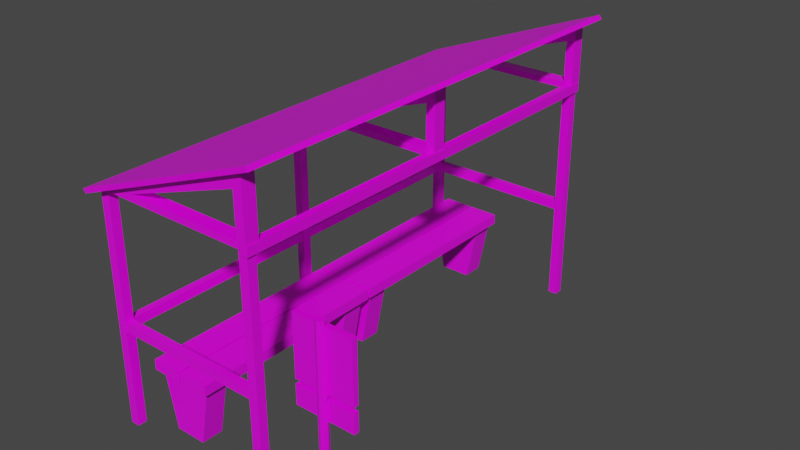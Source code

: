 # Source: bus_Stop.blend  (saved by Blender 2.82.7; exported with 4.5.12 LTS)
import bpy
from mathutils import Matrix  # noqa: F401  (used for matrix-valued properties, if any)

bpy.ops.wm.read_factory_settings(use_empty=True)
scene = bpy.context.scene
scene.name = 'Scene'

# ---- collections
col_collection = bpy.data.collections.new('Collection'); scene.collection.children.link(col_collection)

# ---- images (referenced by path relative to the original .blend; pixels are not part of the script)
import os
ASSET_DIR = os.environ.get("B2B_ASSET_DIR", "")  # directory of the original .blend (textures are referenced by path, not embedded)
HERE = os.path.dirname(os.path.abspath(__file__))  # packed textures are extracted next to this script under _unpacked/

def load_image(name, relpath, width, height, colorspace="sRGB"):
    """Load a texture the original file referenced (path relative to the .blend, or extracted next to this script)."""
    p = next((c for c in (os.path.join(HERE, relpath), os.path.join(ASSET_DIR, relpath)) if relpath and os.path.exists(c)), "")
    if p:
        img = bpy.data.images.load(p, check_existing=True)
        img.name = name
    else:  # same state as the original file: an image datablock whose file is absent (Cycles renders it pink)
        img = bpy.data.images.new(name, width, height)
        img.source = "FILE"
        img.filepath = "//" + (relpath or name)
    img.colorspace_settings.name = colorspace
    return img
img_4x4_texture_png = load_image('4x4_texture.png', '4x4_texture.png', 1024, 1024, 'sRGB')

# ---- materials (node trees are filled in below, after node groups)
mat_base_material = bpy.data.materials.new('base_Material')
mat_base_material.alpha_threshold = 0.0
mat_base_material.use_transparent_shadow = False
mat_base_material.line_color = (0.0, 0.0, 0.0, 1.0)

# ---- material node trees
mat_base_material.use_nodes = True; mat_base_material.node_tree.nodes.clear()
_N = mat_base_material.node_tree.nodes; _L = mat_base_material.node_tree.links
n0 = _N.new('ShaderNodeOutputMaterial'); n0.name = 'Material Output'; n0.location = (300, 300)
n1 = _N.new('ShaderNodeBsdfPrincipled'); n1.name = 'Principled BSDF'; n1.location = (10, 300)
n1.distribution = 'GGX'
n1.subsurface_method = 'BURLEY'
n1.inputs[2].default_value = 0.4
n1.inputs[3].default_value = 1.45
n1.inputs[27].default_value = (0.0, 0.0, 0.0, 1.0)
n1.inputs[28].default_value = 1.0
n2 = _N.new('ShaderNodeTexImage'); n2.name = 'Image Texture'; n2.location = (-343, 208)
n2.image = img_4x4_texture_png
n2.interpolation = 'Closest'
_L.new(n1.outputs[0], n0.inputs[0])
_L.new(n2.outputs[0], n1.inputs[0])
n0.is_active_output = True

# ---- world
world_world = bpy.data.worlds.new('World'); scene.world = world_world
world_world.use_nodes = True; world_world.node_tree.nodes.clear()
_N = world_world.node_tree.nodes; _L = world_world.node_tree.links
n0 = _N.new('ShaderNodeOutputWorld'); n0.name = 'World Output'; n0.location = (300, 300)
n1 = _N.new('ShaderNodeBackground'); n1.name = 'Background'; n1.location = (10, 300)
n1.inputs[0].default_value = (0.05088, 0.05088, 0.05088, 1.0)
_L.new(n1.outputs[0], n0.inputs[0])
n0.is_active_output = True
world_world.color = (0.05088, 0.05088, 0.05088)
world_world.use_sun_shadow = False
world_world.sun_shadow_jitter_overblur = 0.0

# ---- meshes
me_cube_022 = bpy.data.meshes.new('Cube.022')
me_cube_022.from_pydata([(-0.7958, -2.063, 2.147), (-0.7958, -2.063, 2.718), (-0.7958, -1.94, 2.147), (-0.7958, -1.94, 2.718), (0.8167, -2.063, 2.147), (0.8167, -1.94, 2.147), (-0.7118, -2.063, 2.206), (-0.7118, -2.063, 2.585), (-0.7118, -1.94, 2.585), (-0.7118, -1.94, 2.206), (0.3967, -1.94, 2.206), (0.3967, -2.063, 2.206), (-0.7958, -0.06265, 2.147), (-0.7958, -0.06265, 2.718), (-0.7958, 0.05993, 2.147), (-0.7958, 0.05993, 2.718), (0.8167, -0.06265, 2.147), (0.8167, 0.05993, 2.147), (-0.7118, -0.06265, 2.206), (-0.7118, -0.06265, 2.585), (-0.7118, 0.05993, 2.585), (-0.7118, 0.05993, 2.206), (0.3967, 0.05993, 2.206), (0.3967, -0.06265, 2.206), (0.8822, 2.123, 2.132), (0.859, 2.123, 2.096), (0.8822, -2.114, 2.132), (0.859, -2.114, 2.096), (-0.922, 2.123, 2.827), (-0.9451, 2.123, 2.791), (-0.922, -2.114, 2.827), (-0.9451, -2.114, 2.791), (-0.7958, 1.937, 2.147), (-0.7958, 1.937, 2.718), (-0.7958, 2.06, 2.147), (-0.7958, 2.06, 2.718), (0.8167, 1.937, 2.147), (0.8167, 2.06, 2.147), (-0.7118, 1.937, 2.206), (-0.7118, 1.937, 2.585), (-0.7118, 2.06, 2.585), (-0.7118, 2.06, 2.206), (0.3967, 2.06, 2.206), (0.3967, 1.937, 2.206), (0.6988, -2.04, 0.0), (0.6988, -2.04, 2.164), (0.6988, -1.957, 0.0), (0.6988, -1.957, 2.164), (0.7821, -2.04, 0.0), (0.7821, -2.04, 2.164), (0.7821, -1.957, 0.0), (0.7821, -1.957, 2.164), (0.6988, 1.957, 0.0), (0.6988, 1.957, 2.164), (0.6988, 2.04, 0.0), (0.6988, 2.04, 2.164), (0.7821, 1.957, 0.0), (0.7821, 1.957, 2.164), (0.7821, 2.04, 0.0), (0.7821, 2.04, 2.164), (-0.7821, -2.04, 0.0), (-0.7821, -2.04, 2.164), (-0.7821, -1.957, 0.0), (-0.7821, -1.957, 2.164), (-0.6988, -2.04, 0.0), (-0.6988, -2.04, 2.164), (-0.6988, -1.957, 0.0), (-0.6988, -1.957, 2.164), (-0.7821, 1.957, 0.0), (-0.7821, 1.957, 2.164), (-0.7821, 2.04, 0.0), (-0.7821, 2.04, 2.164), (-0.6988, 1.957, 0.0), (-0.6988, 1.957, 2.164), (-0.6988, 2.04, 0.0), (-0.6988, 2.04, 2.164), (0.8822, 1.77, 2.132), (0.8822, 1.417, 2.132), (0.8822, 1.064, 2.132), (0.8822, 0.7108, 2.132), (0.8822, 0.3577, 2.132), (0.8822, 0.004605, 2.132), (0.8822, -0.3485, 2.132), (0.8822, -0.7016, 2.132), (0.8822, -1.055, 2.132), (0.8822, -1.408, 2.132), (0.8822, -1.761, 2.132), (0.859, -1.761, 2.096), (0.859, -1.408, 2.096), (0.859, -1.055, 2.096), (0.859, -0.7016, 2.096), (0.859, -0.3485, 2.096), (0.859, 0.004605, 2.096), (0.859, 0.3577, 2.096), (0.859, 0.7108, 2.096), (0.859, 1.064, 2.096), (0.859, 1.417, 2.096), (0.859, 1.77, 2.096), (-0.922, -1.761, 2.827), (-0.922, -1.408, 2.827), (-0.922, -1.055, 2.827), (-0.922, -0.7016, 2.827), (-0.922, -0.3485, 2.827), (-0.922, 0.004604, 2.827), (-0.922, 0.3577, 2.827), (-0.922, 0.7108, 2.827), (-0.922, 1.064, 2.827), (-0.922, 1.417, 2.827), (-0.922, 1.77, 2.827), (-0.9451, 1.77, 2.791), (-0.9451, 1.417, 2.791), (-0.9451, 1.064, 2.791), (-0.9451, 0.7108, 2.791), (-0.9451, 0.3577, 2.791), (-0.9451, 0.004604, 2.791), (-0.9451, -0.3485, 2.791), (-0.9451, -0.7016, 2.791), (-0.9451, -1.055, 2.791), (-0.9451, -1.408, 2.791), (-0.9451, -1.761, 2.791), (-0.7509, -2.031, 0.906), (-0.7509, -2.031, 0.9941), (-0.7509, -1.966, 0.906), (-0.7509, -1.966, 0.9941), (0.7469, -2.031, 0.906), (0.7469, -2.031, 0.9941), (0.7469, -1.966, 0.906), (0.7469, -1.966, 0.9941), (-0.7509, 1.965, 0.906), (-0.7509, 1.965, 0.9941), (-0.7509, 2.032, 0.906), (-0.7509, 2.032, 0.9941), (0.7469, 1.965, 0.906), (0.7469, 1.965, 0.9941), (0.7469, 2.032, 0.906), (0.7469, 2.032, 0.9941), (0.7069, -2.031, 0.9071), (0.7069, -2.031, 0.9939), (0.7069, 2.031, 0.9071), (0.7069, 2.031, 0.9939), (0.7739, -2.031, 0.9071), (0.7739, -2.031, 0.9939), (0.7739, 2.031, 0.9071), (0.7739, 2.031, 0.9939), (0.6988, -0.03961, 0.0), (0.6988, -0.03961, 2.164), (0.6988, 0.04363, 0.0), (0.6988, 0.04363, 2.164), (0.7821, -0.03961, 0.0), (0.7821, -0.03961, 2.164), (0.7821, 0.04363, 0.0), (0.7821, 0.04363, 2.164), (0.2507, 1.909, 0.647), (0.2507, 1.909, 0.5506), (0.2507, 0.004416, 0.647), (0.2507, 0.004416, 0.5506), (-0.03345, 1.909, 0.647), (-0.03345, 1.909, 0.5506), (-0.03345, 0.004416, 0.647), (-0.03345, 0.004416, 0.5506), (0.5536, 1.909, 0.647), (0.5536, 1.909, 0.5506), (0.5536, 0.004416, 0.647), (0.5536, 0.004416, 0.5506), (0.2694, 1.909, 0.647), (0.2694, 1.909, 0.5506), (0.2694, 0.004416, 0.647), (0.2694, 0.004416, 0.5506), (0.1147, 0.04776, 0.005486), (-0.005521, 0.04776, 0.6127), (0.1147, 0.2493, 0.005486), (-0.005521, 0.2493, 0.6127), (0.4104, 0.04776, 0.005486), (0.5306, 0.04776, 0.6127), (0.4104, 0.2493, 0.005486), (0.5306, 0.2493, 0.6127), (0.1147, 1.654, 0.005486), (-0.005521, 1.654, 0.6127), (0.1147, 1.855, 0.005486), (-0.005521, 1.855, 0.6127), (0.4104, 1.654, 0.005486), (0.5306, 1.654, 0.6127), (0.4104, 1.855, 0.005486), (0.5306, 1.855, 0.6127), (0.2507, -0.02039, 0.647), (0.2507, -0.02039, 0.5506), (0.2507, -1.925, 0.647), (0.2507, -1.925, 0.5506), (-0.03345, -0.02039, 0.647), (-0.03345, -0.02039, 0.5506), (-0.03345, -1.925, 0.647), (-0.03345, -1.925, 0.5506), (0.5536, -0.02039, 0.647), (0.5536, -0.02039, 0.5506), (0.5536, -1.925, 0.647), (0.5536, -1.925, 0.5506), (0.2694, -0.02039, 0.647), (0.2694, -0.02039, 0.5506), (0.2694, -1.925, 0.647), (0.2694, -1.925, 0.5506), (0.1147, -1.882, 0.005486), (-0.005521, -1.882, 0.6127), (0.1147, -1.68, 0.005486), (-0.005521, -1.68, 0.6127), (0.4104, -1.882, 0.005486), (0.5306, -1.882, 0.6127), (0.4104, -1.68, 0.005486), (0.5306, -1.68, 0.6127), (0.1147, -0.2754, 0.005486), (-0.005521, -0.2754, 0.6127), (0.1147, -0.07395, 0.005486), (-0.005521, -0.07395, 0.6127), (0.4104, -0.2754, 0.005486), (0.5306, -0.2754, 0.6127), (0.4104, -0.07395, 0.005486), (0.5306, -0.07395, 0.6127), (-0.8002, -2.055, 2.102), (-0.8002, -2.055, 2.189), (-0.8002, 2.055, 2.102), (-0.8002, 2.055, 2.189), (-0.7331, -2.055, 2.102), (-0.7331, -2.055, 2.189), (-0.7331, 2.055, 2.102), (-0.7331, 2.055, 2.189), (-1.382, 2.028, 0.008629), (-1.382, 2.028, 1.872), (-1.394, 2.0, 0.008629), (-1.394, 2.0, 1.872), (-1.421, 1.989, 0.008629), (-1.421, 1.989, 1.872), (-1.449, 2.0, 0.008629), (-1.449, 2.0, 1.872), (-1.46, 2.028, 0.008629), (-1.46, 2.028, 1.872), (-1.449, 2.055, 0.008629), (-1.449, 2.055, 1.872), (-1.421, 2.066, 0.008629), (-1.421, 2.066, 1.872), (-1.394, 2.055, 0.008629), (-1.394, 2.055, 1.872), (-1.156, 1.97, 1.287), (-1.156, 2.016, 1.287), (-1.688, 1.97, 1.287), (-1.688, 2.016, 1.287), (-1.156, 1.97, 1.819), (-1.156, 2.016, 1.819), (-1.688, 1.97, 1.819), (-1.688, 2.016, 1.819), (-1.156, 1.97, 1.071), (-1.156, 2.016, 1.071), (-1.688, 1.97, 1.071), (-1.688, 2.016, 1.071), (-1.156, 1.97, 1.243), (-1.156, 2.016, 1.243), (-1.688, 1.97, 1.243), (-1.688, 2.016, 1.243)], [], [(0, 1, 3, 2), (2, 3, 8, 9), (5, 3, 1, 4), (3, 5, 10, 8), (2, 5, 4, 0), (10, 11, 7, 8), (10, 9, 6, 11), (1, 0, 6, 7), (4, 1, 7, 11), (0, 4, 11, 6), (5, 2, 9, 10), (6, 9, 8, 7), (12, 13, 15, 14), (14, 15, 20, 21), (17, 15, 13, 16), (15, 17, 22, 20), (14, 17, 16, 12), (22, 23, 19, 20), (22, 21, 18, 23), (13, 12, 18, 19), (16, 13, 19, 23), (12, 16, 23, 18), (17, 14, 21, 22), (18, 21, 20, 19), (86, 98, 30, 26), (119, 87, 27, 31), (27, 26, 30, 31), (87, 86, 26, 27), (29, 28, 24, 25), (109, 108, 28, 29), (32, 33, 35, 34), (34, 35, 40, 41), (37, 35, 33, 36), (35, 37, 42, 40), (34, 37, 36, 32), (42, 43, 39, 40), (42, 41, 38, 43), (33, 32, 38, 39), (36, 33, 39, 43), (32, 36, 43, 38), (37, 34, 41, 42), (38, 41, 40, 39), (44, 45, 47, 46), (46, 47, 51, 50), (50, 51, 49, 48), (48, 49, 45, 44), (46, 50, 48, 44), (51, 47, 45, 49), (52, 53, 55, 54), (54, 55, 59, 58), (58, 59, 57, 56), (56, 57, 53, 52), (54, 58, 56, 52), (59, 55, 53, 57), (60, 61, 63, 62), (62, 63, 67, 66), (66, 67, 65, 64), (64, 65, 61, 60), (62, 66, 64, 60), (67, 63, 61, 65), (68, 69, 71, 70), (70, 71, 75, 74), (74, 75, 73, 72), (72, 73, 69, 68), (70, 74, 72, 68), (75, 71, 69, 73), (31, 30, 98, 119), (119, 98, 99, 118), (118, 99, 100, 117), (117, 100, 101, 116), (116, 101, 102, 115), (115, 102, 103, 114), (114, 103, 104, 113), (113, 104, 105, 112), (112, 105, 106, 111), (111, 106, 107, 110), (110, 107, 108, 109), (25, 24, 76, 97), (97, 76, 77, 96), (96, 77, 78, 95), (95, 78, 79, 94), (94, 79, 80, 93), (93, 80, 81, 92), (92, 81, 82, 91), (91, 82, 83, 90), (90, 83, 84, 89), (89, 84, 85, 88), (88, 85, 86, 87), (29, 25, 97, 109), (109, 97, 96, 110), (110, 96, 95, 111), (111, 95, 94, 112), (112, 94, 93, 113), (113, 93, 92, 114), (114, 92, 91, 115), (115, 91, 90, 116), (116, 90, 89, 117), (117, 89, 88, 118), (118, 88, 87, 119), (24, 28, 108, 76), (76, 108, 107, 77), (77, 107, 106, 78), (78, 106, 105, 79), (79, 105, 104, 80), (80, 104, 103, 81), (81, 103, 102, 82), (82, 102, 101, 83), (83, 101, 100, 84), (84, 100, 99, 85), (85, 99, 98, 86), (120, 121, 123, 122), (122, 123, 127, 126), (126, 127, 125, 124), (124, 125, 121, 120), (122, 126, 124, 120), (127, 123, 121, 125), (128, 129, 131, 130), (130, 131, 135, 134), (134, 135, 133, 132), (132, 133, 129, 128), (130, 134, 132, 128), (135, 131, 129, 133), (136, 137, 139, 138), (138, 139, 143, 142), (142, 143, 141, 140), (140, 141, 137, 136), (138, 142, 140, 136), (143, 139, 137, 141), (144, 145, 147, 146), (146, 147, 151, 150), (150, 151, 149, 148), (148, 149, 145, 144), (146, 150, 148, 144), (151, 147, 145, 149), (152, 156, 158, 154), (155, 154, 158, 159), (159, 158, 156, 157), (157, 153, 155, 159), (153, 152, 154, 155), (157, 156, 152, 153), (160, 164, 166, 162), (163, 162, 166, 167), (167, 166, 164, 165), (165, 161, 163, 167), (161, 160, 162, 163), (165, 164, 160, 161), (168, 169, 171, 170), (170, 171, 175, 174), (174, 175, 173, 172), (172, 173, 169, 168), (170, 174, 172, 168), (175, 171, 169, 173), (176, 177, 179, 178), (178, 179, 183, 182), (182, 183, 181, 180), (180, 181, 177, 176), (178, 182, 180, 176), (183, 179, 177, 181), (184, 188, 190, 186), (187, 186, 190, 191), (191, 190, 188, 189), (189, 185, 187, 191), (185, 184, 186, 187), (189, 188, 184, 185), (192, 196, 198, 194), (195, 194, 198, 199), (199, 198, 196, 197), (197, 193, 195, 199), (193, 192, 194, 195), (197, 196, 192, 193), (200, 201, 203, 202), (202, 203, 207, 206), (206, 207, 205, 204), (204, 205, 201, 200), (202, 206, 204, 200), (207, 203, 201, 205), (208, 209, 211, 210), (210, 211, 215, 214), (214, 215, 213, 212), (212, 213, 209, 208), (210, 214, 212, 208), (215, 211, 209, 213), (216, 217, 219, 218), (218, 219, 223, 222), (222, 223, 221, 220), (220, 221, 217, 216), (218, 222, 220, 216), (223, 219, 217, 221), (224, 225, 227, 226), (226, 227, 229, 228), (228, 229, 231, 230), (230, 231, 233, 232), (232, 233, 235, 234), (234, 235, 237, 236), (227, 225, 239, 237, 235, 233, 231, 229), (236, 237, 239, 238), (238, 239, 225, 224), (224, 226, 228, 230, 232, 234, 236, 238), (242, 240, 244, 246), (243, 242, 246, 247), (247, 246, 244, 245), (245, 241, 243, 247), (241, 240, 242, 243), (245, 244, 240, 241), (250, 248, 252, 254), (251, 250, 254, 255), (255, 254, 252, 253), (253, 249, 251, 255), (249, 248, 250, 251), (253, 252, 248, 249)])
_uv = me_cube_022.uv_layers.new(name='UVMap')
_uv.uv.foreach_set('vector', [0.6178, 0.8565, 0.6178, 0.8565, 0.6178, 0.8565, 0.6178, 0.8565, 0.6178, 0.8565, 0.6178, 0.8565, 0.6178, 0.8565, 0.6178, 0.8565, 0.6178, 0.8565, 0.6178, 0.8565, 0.6178, 0.8565, 0.6178, 0.8565, 0.6178, 0.8565, 0.6178, 0.8565, 0.6178, 0.8565, 0.6178, 0.8565, 0.6178, 0.8565, 0.6178, 0.8565, 0.6178, 0.8565, 0.6178, 0.8565, 0.6178, 0.8565, 0.6178, 0.8565, 0.6178, 0.8565, 0.6178, 0.8565, 0.6178, 0.8565, 0.6178, 0.8565, 0.6178, 0.8565, 0.6178, 0.8565, 0.6178, 0.8565, 0.6178, 0.8565, 0.6178, 0.8565, 0.6178, 0.8565, 0.6178, 0.8565, 0.6178, 0.8565, 0.6178, 0.8565, 0.6178, 0.8565, 0.6178, 0.8565, 0.6178, 0.8565, 0.6178, 0.8565, 0.6178, 0.8565, 0.6178, 0.8565, 0.6178, 0.8565, 0.6178, 0.8565, 0.6178, 0.8565, 0.6178, 0.8565, 0.6178, 0.8565, 0.6178, 0.8565, 0.6178, 0.8565, 0.6178, 0.8565, 0.6178, 0.8565, 0.6178, 0.8565, 0.6178, 0.8565, 0.6178, 0.8565, 0.6178, 0.8565, 0.6178, 0.8565, 0.6178, 0.8565, 0.6178, 0.8565, 0.6178, 0.8565, 0.6178, 0.8565, 0.6178, 0.8565, 0.6178, 0.8565, 0.6178, 0.8565, 0.6178, 0.8565, 0.6178, 0.8565, 0.6178, 0.8565, 0.6178, 0.8565, 0.6178, 0.8565, 0.6178, 0.8565, 0.6178, 0.8565, 0.6178, 0.8565, 0.6178, 0.8565, 0.6178, 0.8565, 0.6178, 0.8565, 0.6178, 0.8565, 0.6178, 0.8565, 0.6178, 0.8565, 0.6178, 0.8565, 0.6178, 0.8565, 0.6178, 0.8565, 0.6178, 0.8565, 0.6178, 0.8565, 0.6178, 0.8565, 0.6178, 0.8565, 0.6178, 0.8565, 0.6178, 0.8565, 0.6178, 0.8565, 0.6178, 0.8565, 0.6178, 0.8565, 0.6178, 0.8565, 0.6178, 0.8565, 0.6178, 0.8565, 0.6178, 0.8565, 0.6178, 0.8565, 0.6178, 0.8565, 0.6178, 0.8565, 0.6178, 0.8565, 0.1621, 0.6271, 0.1621, 0.6271, 0.1621, 0.6271, 0.1621, 0.6271, 0.1621, 0.6271, 0.1621, 0.6271, 0.1621, 0.6271, 0.1621, 0.6271, 0.4287, 0.6085, 0.4287, 0.6085, 0.4287, 0.6085, 0.4287, 0.6085, 0.1621, 0.6271, 0.1621, 0.6271, 0.1621, 0.6271, 0.1621, 0.6271, 0.4287, 0.6085, 0.4287, 0.6085, 0.4287, 0.6085, 0.4287, 0.6085, 0.4287, 0.6085, 0.4287, 0.6085, 0.4287, 0.6085, 0.4287, 0.6085, 0.6178, 0.8565, 0.6178, 0.8565, 0.6178, 0.8565, 0.6178, 0.8565, 0.6178, 0.8565, 0.6178, 0.8565, 0.6178, 0.8565, 0.6178, 0.8565, 0.6178, 0.8565, 0.6178, 0.8565, 0.6178, 0.8565, 0.6178, 0.8565, 0.6178, 0.8565, 0.6178, 0.8565, 0.6178, 0.8565, 0.6178, 0.8565, 0.6178, 0.8565, 0.6178, 0.8565, 0.6178, 0.8565, 0.6178, 0.8565, 0.6178, 0.8565, 0.6178, 0.8565, 0.6178, 0.8565, 0.6178, 0.8565, 0.6178, 0.8565, 0.6178, 0.8565, 0.6178, 0.8565, 0.6178, 0.8565, 0.6178, 0.8565, 0.6178, 0.8565, 0.6178, 0.8565, 0.6178, 0.8565, 0.6178, 0.8565, 0.6178, 0.8565, 0.6178, 0.8565, 0.6178, 0.8565, 0.6178, 0.8565, 0.6178, 0.8565, 0.6178, 0.8565, 0.6178, 0.8565, 0.6178, 0.8565, 0.6178, 0.8565, 0.6178, 0.8565, 0.6178, 0.8565, 0.6178, 0.8565, 0.6178, 0.8565, 0.6178, 0.8565, 0.6178, 0.8565, 0.4225, 0.8844, 0.4225, 0.8844, 0.4225, 0.8844, 0.4225, 0.8844, 0.4225, 0.8844, 0.4225, 0.8844, 0.4225, 0.8844, 0.4225, 0.8844, 0.4225, 0.8844, 0.4225, 0.8844, 0.4225, 0.8844, 0.4225, 0.8844, 0.4225, 0.8844, 0.4225, 0.8844, 0.4225, 0.8844, 0.4225, 0.8844, 0.4225, 0.8844, 0.4225, 0.8844, 0.4225, 0.8844, 0.4225, 0.8844, 0.4225, 0.8844, 0.4225, 0.8844, 0.4225, 0.8844, 0.4225, 0.8844, 0.4225, 0.8844, 0.4225, 0.8844, 0.4225, 0.8844, 0.4225, 0.8844, 0.4225, 0.8844, 0.4225, 0.8844, 0.4225, 0.8844, 0.4225, 0.8844, 0.4225, 0.8844, 0.4225, 0.8844, 0.4225, 0.8844, 0.4225, 0.8844, 0.4225, 0.8844, 0.4225, 0.8844, 0.4225, 0.8844, 0.4225, 0.8844, 0.4225, 0.8844, 0.4225, 0.8844, 0.4225, 0.8844, 0.4225, 0.8844, 0.4225, 0.8844, 0.4225, 0.8844, 0.4225, 0.8844, 0.4225, 0.8844, 0.4225, 0.8844, 0.4225, 0.8844, 0.4225, 0.8844, 0.4225, 0.8844, 0.4225, 0.8844, 0.4225, 0.8844, 0.4225, 0.8844, 0.4225, 0.8844, 0.4225, 0.8844, 0.4225, 0.8844, 0.4225, 0.8844, 0.4225, 0.8844, 0.4225, 0.8844, 0.4225, 0.8844, 0.4225, 0.8844, 0.4225, 0.8844, 0.4225, 0.8844, 0.4225, 0.8844, 0.4225, 0.8844, 0.4225, 0.8844, 0.4225, 0.8844, 0.4225, 0.8844, 0.4225, 0.8844, 0.4225, 0.8844, 0.4225, 0.8844, 0.4225, 0.8844, 0.4225, 0.8844, 0.4225, 0.8844, 0.4225, 0.8844, 0.4225, 0.8844, 0.4225, 0.8844, 0.4225, 0.8844, 0.4225, 0.8844, 0.4225, 0.8844, 0.4225, 0.8844, 0.4225, 0.8844, 0.4225, 0.8844, 0.4225, 0.8844, 0.4225, 0.8844, 0.4225, 0.8844, 0.4225, 0.8844, 0.4225, 0.8844, 0.4225, 0.8844, 0.4225, 0.8844, 0.4225, 0.8844, 0.4225, 0.8844, 0.4225, 0.8844, 0.4225, 0.8844, 0.1621, 0.6271, 0.1621, 0.6271, 0.1621, 0.6271, 0.1621, 0.6271, 0.4287, 0.6085, 0.4287, 0.6085, 0.4287, 0.6085, 0.4287, 0.6085, 0.1621, 0.6271, 0.1621, 0.6271, 0.1621, 0.6271, 0.1621, 0.6271, 0.4287, 0.6085, 0.4287, 0.6085, 0.4287, 0.6085, 0.4287, 0.6085, 0.1621, 0.6271, 0.1621, 0.6271, 0.1621, 0.6271, 0.1621, 0.6271, 0.4287, 0.6085, 0.4287, 0.6085, 0.4287, 0.6085, 0.4287, 0.6085, 0.1621, 0.6271, 0.1621, 0.6271, 0.1621, 0.6271, 0.1621, 0.6271, 0.4287, 0.6085, 0.4287, 0.6085, 0.4287, 0.6085, 0.4287, 0.6085, 0.1621, 0.6271, 0.1621, 0.6271, 0.1621, 0.6271, 0.1621, 0.6271, 0.4287, 0.6085, 0.4287, 0.6085, 0.4287, 0.6085, 0.4287, 0.6085, 0.1621, 0.6271, 0.1621, 0.6271, 0.1621, 0.6271, 0.1621, 0.6271, 0.4287, 0.6085, 0.4287, 0.6085, 0.4287, 0.6085, 0.4287, 0.6085, 0.1621, 0.6271, 0.1621, 0.6271, 0.1621, 0.6271, 0.1621, 0.6271, 0.4287, 0.6085, 0.4287, 0.6085, 0.4287, 0.6085, 0.4287, 0.6085, 0.1621, 0.6271, 0.1621, 0.6271, 0.1621, 0.6271, 0.1621, 0.6271, 0.4287, 0.6085, 0.4287, 0.6085, 0.4287, 0.6085, 0.4287, 0.6085, 0.1621, 0.6271, 0.1621, 0.6271, 0.1621, 0.6271, 0.1621, 0.6271, 0.4287, 0.6085, 0.4287, 0.6085, 0.4287, 0.6085, 0.4287, 0.6085, 0.1621, 0.6271, 0.1621, 0.6271, 0.1621, 0.6271, 0.1621, 0.6271, 0.4287, 0.6085, 0.4287, 0.6085, 0.4287, 0.6085, 0.4287, 0.6085, 0.1621, 0.6271, 0.1621, 0.6271, 0.1621, 0.6271, 0.1621, 0.6271, 0.4287, 0.6085, 0.4287, 0.6085, 0.4287, 0.6085, 0.4287, 0.6085, 0.4287, 0.6085, 0.4287, 0.6085, 0.4287, 0.6085, 0.4287, 0.6085, 0.1621, 0.6271, 0.1621, 0.6271, 0.1621, 0.6271, 0.1621, 0.6271, 0.4287, 0.6085, 0.4287, 0.6085, 0.4287, 0.6085, 0.4287, 0.6085, 0.1621, 0.6271, 0.1621, 0.6271, 0.1621, 0.6271, 0.1621, 0.6271, 0.4287, 0.6085, 0.4287, 0.6085, 0.4287, 0.6085, 0.4287, 0.6085, 0.1621, 0.6271, 0.1621, 0.6271, 0.1621, 0.6271, 0.1621, 0.6271, 0.4287, 0.6085, 0.4287, 0.6085, 0.4287, 0.6085, 0.4287, 0.6085, 0.1621, 0.6271, 0.1621, 0.6271, 0.1621, 0.6271, 0.1621, 0.6271, 0.4287, 0.6085, 0.4287, 0.6085, 0.4287, 0.6085, 0.4287, 0.6085, 0.1621, 0.6271, 0.1621, 0.6271, 0.1621, 0.6271, 0.1621, 0.6271, 0.4287, 0.6085, 0.4287, 0.6085, 0.4287, 0.6085, 0.4287, 0.6085, 0.4287, 0.6085, 0.4287, 0.6085, 0.4287, 0.6085, 0.4287, 0.6085, 0.1621, 0.6271, 0.1621, 0.6271, 0.1621, 0.6271, 0.1621, 0.6271, 0.4287, 0.6085, 0.4287, 0.6085, 0.4287, 0.6085, 0.4287, 0.6085, 0.1621, 0.6271, 0.1621, 0.6271, 0.1621, 0.6271, 0.1621, 0.6271, 0.4287, 0.6085, 0.4287, 0.6085, 0.4287, 0.6085, 0.4287, 0.6085, 0.1621, 0.6271, 0.1621, 0.6271, 0.1621, 0.6271, 0.1621, 0.6271, 0.4287, 0.6085, 0.4287, 0.6085, 0.4287, 0.6085, 0.4287, 0.6085, 0.1621, 0.6271, 0.1621, 0.6271, 0.1621, 0.6271, 0.1621, 0.6271, 0.4287, 0.6085, 0.4287, 0.6085, 0.4287, 0.6085, 0.4287, 0.6085, 0.1621, 0.6271, 0.1621, 0.6271, 0.1621, 0.6271, 0.1621, 0.6271, 0.4287, 0.6085, 0.4287, 0.6085, 0.4287, 0.6085, 0.4287, 0.6085, 0.6178, 0.8565, 0.6178, 0.8565, 0.6178, 0.8565, 0.6178, 0.8565, 0.6178, 0.8565, 0.6178, 0.8565, 0.6178, 0.8565, 0.6178, 0.8565, 0.6178, 0.8565, 0.6178, 0.8565, 0.6178, 0.8565, 0.6178, 0.8565, 0.6178, 0.8565, 0.6178, 0.8565, 0.6178, 0.8565, 0.6178, 0.8565, 0.6178, 0.8565, 0.6178, 0.8565, 0.6178, 0.8565, 0.6178, 0.8565, 0.6178, 0.8565, 0.6178, 0.8565, 0.6178, 0.8565, 0.6178, 0.8565, 0.6178, 0.8565, 0.6178, 0.8565, 0.6178, 0.8565, 0.6178, 0.8565, 0.6178, 0.8565, 0.6178, 0.8565, 0.6178, 0.8565, 0.6178, 0.8565, 0.6178, 0.8565, 0.6178, 0.8565, 0.6178, 0.8565, 0.6178, 0.8565, 0.6178, 0.8565, 0.6178, 0.8565, 0.6178, 0.8565, 0.6178, 0.8565, 0.6178, 0.8565, 0.6178, 0.8565, 0.6178, 0.8565, 0.6178, 0.8565, 0.6178, 0.8565, 0.6178, 0.8565, 0.6178, 0.8565, 0.6178, 0.8565, 0.6178, 0.8565, 0.6178, 0.8565, 0.6178, 0.8565, 0.6178, 0.8565, 0.6178, 0.8565, 0.6178, 0.8565, 0.6178, 0.8565, 0.6178, 0.8565, 0.6178, 0.8565, 0.6178, 0.8565, 0.6178, 0.8565, 0.6178, 0.8565, 0.6178, 0.8565, 0.6178, 0.8565, 0.6178, 0.8565, 0.6178, 0.8565, 0.6178, 0.8565, 0.6178, 0.8565, 0.6178, 0.8565, 0.6178, 0.8565, 0.6178, 0.8565, 0.6178, 0.8565, 0.6178, 0.8565, 0.6178, 0.8565, 0.4225, 0.8844, 0.4225, 0.8844, 0.4225, 0.8844, 0.4225, 0.8844, 0.4225, 0.8844, 0.4225, 0.8844, 0.4225, 0.8844, 0.4225, 0.8844, 0.4225, 0.8844, 0.4225, 0.8844, 0.4225, 0.8844, 0.4225, 0.8844, 0.4225, 0.8844, 0.4225, 0.8844, 0.4225, 0.8844, 0.4225, 0.8844, 0.4225, 0.8844, 0.4225, 0.8844, 0.4225, 0.8844, 0.4225, 0.8844, 0.4225, 0.8844, 0.4225, 0.8844, 0.4225, 0.8844, 0.4225, 0.8844, 0.3636, 0.6519, 0.3636, 0.6519, 0.3636, 0.6519, 0.3636, 0.6519, 0.3636, 0.6519, 0.3636, 0.6519, 0.3636, 0.6519, 0.3636, 0.6519, 0.3636, 0.6519, 0.3636, 0.6519, 0.3636, 0.6519, 0.3636, 0.6519, 0.3636, 0.6519, 0.3636, 0.6519, 0.3636, 0.6519, 0.3636, 0.6519, 0.3636, 0.6519, 0.3636, 0.6519, 0.3636, 0.6519, 0.3636, 0.6519, 0.3636, 0.6519, 0.3636, 0.6519, 0.3636, 0.6519, 0.3636, 0.6519, 0.3636, 0.6519, 0.3636, 0.6519, 0.3636, 0.6519, 0.3636, 0.6519, 0.3636, 0.6519, 0.3636, 0.6519, 0.3636, 0.6519, 0.3636, 0.6519, 0.3636, 0.6519, 0.3636, 0.6519, 0.3636, 0.6519, 0.3636, 0.6519, 0.3636, 0.6519, 0.3636, 0.6519, 0.3636, 0.6519, 0.3636, 0.6519, 0.3636, 0.6519, 0.3636, 0.6519, 0.3636, 0.6519, 0.3636, 0.6519, 0.3636, 0.6519, 0.3636, 0.6519, 0.3636, 0.6519, 0.3636, 0.6519, 0.4225, 0.8844, 0.4225, 0.8844, 0.4225, 0.8844, 0.4225, 0.8844, 0.4225, 0.8844, 0.4225, 0.8844, 0.4225, 0.8844, 0.4225, 0.8844, 0.4225, 0.8844, 0.4225, 0.8844, 0.4225, 0.8844, 0.4225, 0.8844, 0.4225, 0.8844, 0.4225, 0.8844, 0.4225, 0.8844, 0.4225, 0.8844, 0.4225, 0.8844, 0.4225, 0.8844, 0.4225, 0.8844, 0.4225, 0.8844, 0.4225, 0.8844, 0.4225, 0.8844, 0.4225, 0.8844, 0.4225, 0.8844, 0.4225, 0.8844, 0.4225, 0.8844, 0.4225, 0.8844, 0.4225, 0.8844, 0.4225, 0.8844, 0.4225, 0.8844, 0.4225, 0.8844, 0.4225, 0.8844, 0.4225, 0.8844, 0.4225, 0.8844, 0.4225, 0.8844, 0.4225, 0.8844, 0.4225, 0.8844, 0.4225, 0.8844, 0.4225, 0.8844, 0.4225, 0.8844, 0.4225, 0.8844, 0.4225, 0.8844, 0.4225, 0.8844, 0.4225, 0.8844, 0.4225, 0.8844, 0.4225, 0.8844, 0.4225, 0.8844, 0.4225, 0.8844, 0.3636, 0.6519, 0.3636, 0.6519, 0.3636, 0.6519, 0.3636, 0.6519, 0.3636, 0.6519, 0.3636, 0.6519, 0.3636, 0.6519, 0.3636, 0.6519, 0.3636, 0.6519, 0.3636, 0.6519, 0.3636, 0.6519, 0.3636, 0.6519, 0.3636, 0.6519, 0.3636, 0.6519, 0.3636, 0.6519, 0.3636, 0.6519, 0.3636, 0.6519, 0.3636, 0.6519, 0.3636, 0.6519, 0.3636, 0.6519, 0.3636, 0.6519, 0.3636, 0.6519, 0.3636, 0.6519, 0.3636, 0.6519, 0.3636, 0.6519, 0.3636, 0.6519, 0.3636, 0.6519, 0.3636, 0.6519, 0.3636, 0.6519, 0.3636, 0.6519, 0.3636, 0.6519, 0.3636, 0.6519, 0.3636, 0.6519, 0.3636, 0.6519, 0.3636, 0.6519, 0.3636, 0.6519, 0.3636, 0.6519, 0.3636, 0.6519, 0.3636, 0.6519, 0.3636, 0.6519, 0.3636, 0.6519, 0.3636, 0.6519, 0.3636, 0.6519, 0.3636, 0.6519, 0.3636, 0.6519, 0.3636, 0.6519, 0.3636, 0.6519, 0.3636, 0.6519, 0.4225, 0.8844, 0.4225, 0.8844, 0.4225, 0.8844, 0.4225, 0.8844, 0.4225, 0.8844, 0.4225, 0.8844, 0.4225, 0.8844, 0.4225, 0.8844, 0.4225, 0.8844, 0.4225, 0.8844, 0.4225, 0.8844, 0.4225, 0.8844, 0.4225, 0.8844, 0.4225, 0.8844, 0.4225, 0.8844, 0.4225, 0.8844, 0.4225, 0.8844, 0.4225, 0.8844, 0.4225, 0.8844, 0.4225, 0.8844, 0.4225, 0.8844, 0.4225, 0.8844, 0.4225, 0.8844, 0.4225, 0.8844, 0.4225, 0.8844, 0.4225, 0.8844, 0.4225, 0.8844, 0.4225, 0.8844, 0.4225, 0.8844, 0.4225, 0.8844, 0.4225, 0.8844, 0.4225, 0.8844, 0.4225, 0.8844, 0.4225, 0.8844, 0.4225, 0.8844, 0.4225, 0.8844, 0.4225, 0.8844, 0.4225, 0.8844, 0.4225, 0.8844, 0.4225, 0.8844, 0.4225, 0.8844, 0.4225, 0.8844, 0.4225, 0.8844, 0.4225, 0.8844, 0.4225, 0.8844, 0.4225, 0.8844, 0.4225, 0.8844, 0.4225, 0.8844, 0.6178, 0.8565, 0.6178, 0.8565, 0.6178, 0.8565, 0.6178, 0.8565, 0.6178, 0.8565, 0.6178, 0.8565, 0.6178, 0.8565, 0.6178, 0.8565, 0.6178, 0.8565, 0.6178, 0.8565, 0.6178, 0.8565, 0.6178, 0.8565, 0.6178, 0.8565, 0.6178, 0.8565, 0.6178, 0.8565, 0.6178, 0.8565, 0.6178, 0.8565, 0.6178, 0.8565, 0.6178, 0.8565, 0.6178, 0.8565, 0.6178, 0.8565, 0.6178, 0.8565, 0.6178, 0.8565, 0.6178, 0.8565, 0.4225, 0.8844, 0.4225, 0.8844, 0.4225, 0.8844, 0.4225, 0.8844, 0.4225, 0.8844, 0.4225, 0.8844, 0.4225, 0.8844, 0.4225, 0.8844, 0.4225, 0.8844, 0.4225, 0.8844, 0.4225, 0.8844, 0.4225, 0.8844, 0.4225, 0.8844, 0.4225, 0.8844, 0.4225, 0.8844, 0.4225, 0.8844, 0.4225, 0.8844, 0.4225, 0.8844, 0.4225, 0.8844, 0.4225, 0.8844, 0.4225, 0.8844, 0.4225, 0.8844, 0.4225, 0.8844, 0.4225, 0.8844, 0.4225, 0.8844, 0.4225, 0.8844, 0.4225, 0.8844, 0.4225, 0.8844, 0.4225, 0.8844, 0.4225, 0.8844, 0.4225, 0.8844, 0.4225, 0.8844, 0.4225, 0.8844, 0.4225, 0.8844, 0.4225, 0.8844, 0.4225, 0.8844, 0.4225, 0.8844, 0.4225, 0.8844, 0.4225, 0.8844, 0.4225, 0.8844, 0.4225, 0.8844, 0.4225, 0.8844, 0.4225, 0.8844, 0.4225, 0.8844, 0.4225, 0.8844, 0.4225, 0.8844, 0.4225, 0.8844, 0.4225, 0.8844, 0.3357, 0.1466, 0.3357, 0.1466, 0.3357, 0.1466, 0.3357, 0.1466, 0.3357, 0.1466, 0.3357, 0.1466, 0.3357, 0.1466, 0.3357, 0.1466, 0.3357, 0.1466, 0.3357, 0.1466, 0.3357, 0.1466, 0.3357, 0.1466, 0.3357, 0.1466, 0.3357, 0.1466, 0.3357, 0.1466, 0.3357, 0.1466, 0.3357, 0.1466, 0.3357, 0.1466, 0.3357, 0.1466, 0.3357, 0.1466, 0.3357, 0.1466, 0.3357, 0.1466, 0.3357, 0.1466, 0.3357, 0.1466, 0.1187, 0.1373, 0.1187, 0.1373, 0.1187, 0.1373, 0.1187, 0.1373, 0.1187, 0.1373, 0.1187, 0.1373, 0.1187, 0.1373, 0.1187, 0.1373, 0.1187, 0.1373, 0.1187, 0.1373, 0.1187, 0.1373, 0.1187, 0.1373, 0.1187, 0.1373, 0.1187, 0.1373, 0.1187, 0.1373, 0.1187, 0.1373, 0.1187, 0.1373, 0.1187, 0.1373, 0.1187, 0.1373, 0.1187, 0.1373, 0.1187, 0.1373, 0.1187, 0.1373, 0.1187, 0.1373, 0.1187, 0.1373])
me_cube_022.materials.append(mat_base_material)
me_cube_022.use_remesh_fix_poles = True
me_cube_022.use_remesh_preserve_attributes = False
me_cube_022.use_mirror_vertex_groups = False
me_cube_022.update()

# ---- objects
ob_bus_stop = bpy.data.objects.new('bus_Stop', me_cube_022)

# ---- transforms, parenting, visibility, modifiers, constraints
ob_bus_stop.location = (0.0, 0.0, 0.0)
ob_bus_stop.rotation_euler = (0.0, -0.0, 3.142)
ob_bus_stop.lineart.crease_threshold = 0.0

# ---- collection membership
col_collection.objects.link(ob_bus_stop)

# ---- scene / render settings (as saved in the file)
scene.frame_start = 1; scene.frame_end = 250; scene.frame_set(1)
scene.render.engine = 'BLENDER_EEVEE_NEXT'
scene.cycles.use_denoising = False
scene.cycles.samples = 128
scene.cycles.sampling_pattern = 'TABULATED_SOBOL'
scene.cycles.use_adaptive_sampling = False
scene.cycles.use_light_tree = False
scene.view_settings.view_transform = 'Filmic'
bpy.context.view_layer.update()

# ---- added for rendering (the .blend has no active camera and no usable light): camera, sun
cam_auto = bpy.data.cameras.new('AutoCamera')
cam_auto.lens = 50.0
cam_auto.sensor_width = 36.0
cam_auto.clip_end = 1000.0
ob_auto_camera = bpy.data.objects.new('AutoCamera', cam_auto)
scene.collection.objects.link(ob_auto_camera)
ob_auto_camera.location = (5.68173, -6.33905, 5.63647)
ob_auto_camera.rotation_euler = (1.09748, -7.21219e-08, 0.694738)
scene.camera = ob_auto_camera
light_auto_sun = bpy.data.lights.new('AutoSun', 'SUN')
light_auto_sun.energy = 3.0
light_auto_sun.angle = 0.0523599
ob_auto_sun = bpy.data.objects.new('AutoSun', light_auto_sun)
scene.collection.objects.link(ob_auto_sun)
ob_auto_sun.rotation_euler = (0.872665, 0.174533, 0.523599)
bpy.context.view_layer.update()
